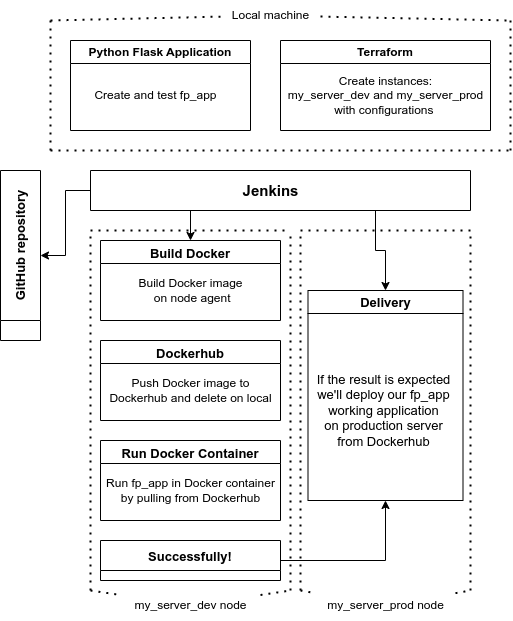

The diagram above was exported from draw.io. Its source (the exported page's mxGraphModel, read from the mxfile embedded in the PNG):
<mxGraphModel dx="1114" dy="556" grid="1" gridSize="10" guides="1" tooltips="1" connect="1" arrows="1" fold="1" page="1" pageScale="1" pageWidth="827" pageHeight="1169" math="0" shadow="0">
  <root>
    <mxCell id="0" />
    <mxCell id="1" parent="0" />
    <mxCell id="bjffw5ActSA2WfHaloX--1" value="Python Flask Application" style="swimlane;whiteSpace=wrap;html=1;" vertex="1" parent="1">
      <mxGeometry x="170" y="90" width="180" height="90" as="geometry" />
    </mxCell>
    <mxCell id="bjffw5ActSA2WfHaloX--2" value="Create and test fp_app" style="text;html=1;align=center;verticalAlign=middle;resizable=0;points=[];autosize=1;strokeColor=none;fillColor=none;" vertex="1" parent="bjffw5ActSA2WfHaloX--1">
      <mxGeometry x="10" y="40" width="150" height="30" as="geometry" />
    </mxCell>
    <mxCell id="bjffw5ActSA2WfHaloX--3" value="Terraform" style="swimlane;whiteSpace=wrap;html=1;" vertex="1" parent="1">
      <mxGeometry x="380" y="90" width="210" height="90" as="geometry" />
    </mxCell>
    <mxCell id="bjffw5ActSA2WfHaloX--5" value="Сreate instances: &lt;br&gt;my_server_dev and my_server_prod &lt;br&gt;with configurations&amp;nbsp;" style="text;html=1;align=center;verticalAlign=middle;resizable=0;points=[];autosize=1;strokeColor=none;fillColor=none;" vertex="1" parent="bjffw5ActSA2WfHaloX--3">
      <mxGeometry x="-5" y="25" width="220" height="60" as="geometry" />
    </mxCell>
    <mxCell id="bjffw5ActSA2WfHaloX--9" value="" style="endArrow=none;dashed=1;html=1;dashPattern=1 3;strokeWidth=2;rounded=0;startArrow=none;" edge="1" parent="1" source="bjffw5ActSA2WfHaloX--13">
      <mxGeometry width="50" height="50" relative="1" as="geometry">
        <mxPoint x="140" y="70" as="sourcePoint" />
        <mxPoint x="610" y="70" as="targetPoint" />
      </mxGeometry>
    </mxCell>
    <mxCell id="bjffw5ActSA2WfHaloX--10" value="" style="endArrow=none;dashed=1;html=1;dashPattern=1 3;strokeWidth=2;rounded=0;" edge="1" parent="1">
      <mxGeometry width="50" height="50" relative="1" as="geometry">
        <mxPoint x="150" y="200" as="sourcePoint" />
        <mxPoint x="150" y="70" as="targetPoint" />
      </mxGeometry>
    </mxCell>
    <mxCell id="bjffw5ActSA2WfHaloX--11" value="" style="endArrow=none;dashed=1;html=1;dashPattern=1 3;strokeWidth=2;rounded=0;" edge="1" parent="1">
      <mxGeometry width="50" height="50" relative="1" as="geometry">
        <mxPoint x="150" y="200" as="sourcePoint" />
        <mxPoint x="610" y="200" as="targetPoint" />
      </mxGeometry>
    </mxCell>
    <mxCell id="bjffw5ActSA2WfHaloX--12" value="" style="endArrow=none;dashed=1;html=1;dashPattern=1 3;strokeWidth=2;rounded=0;" edge="1" parent="1">
      <mxGeometry width="50" height="50" relative="1" as="geometry">
        <mxPoint x="610" y="200" as="sourcePoint" />
        <mxPoint x="610" y="70" as="targetPoint" />
        <Array as="points">
          <mxPoint x="610" y="140" />
        </Array>
      </mxGeometry>
    </mxCell>
    <mxCell id="bjffw5ActSA2WfHaloX--24" style="edgeStyle=orthogonalEdgeStyle;rounded=0;orthogonalLoop=1;jettySize=auto;html=1;exitX=0;exitY=0.5;exitDx=0;exitDy=0;entryX=0.5;entryY=0;entryDx=0;entryDy=0;fontSize=13;" edge="1" parent="1" source="bjffw5ActSA2WfHaloX--14" target="bjffw5ActSA2WfHaloX--19">
      <mxGeometry relative="1" as="geometry" />
    </mxCell>
    <mxCell id="bjffw5ActSA2WfHaloX--25" style="edgeStyle=orthogonalEdgeStyle;rounded=0;orthogonalLoop=1;jettySize=auto;html=1;exitX=0.25;exitY=1;exitDx=0;exitDy=0;entryX=0.5;entryY=0;entryDx=0;entryDy=0;fontSize=13;" edge="1" parent="1" source="bjffw5ActSA2WfHaloX--14" target="bjffw5ActSA2WfHaloX--16">
      <mxGeometry relative="1" as="geometry" />
    </mxCell>
    <mxCell id="bjffw5ActSA2WfHaloX--35" style="edgeStyle=orthogonalEdgeStyle;rounded=0;orthogonalLoop=1;jettySize=auto;html=1;exitX=0.75;exitY=1;exitDx=0;exitDy=0;fontSize=13;" edge="1" parent="1" source="bjffw5ActSA2WfHaloX--14" target="bjffw5ActSA2WfHaloX--33">
      <mxGeometry relative="1" as="geometry" />
    </mxCell>
    <mxCell id="bjffw5ActSA2WfHaloX--14" value="" style="swimlane;startSize=0;" vertex="1" parent="1">
      <mxGeometry x="190" y="220" width="380" height="40" as="geometry" />
    </mxCell>
    <mxCell id="bjffw5ActSA2WfHaloX--15" value="&lt;b&gt;&lt;font style=&quot;font-size: 15px;&quot;&gt;Jenkins&lt;/font&gt;&lt;/b&gt;" style="text;html=1;align=center;verticalAlign=middle;resizable=0;points=[];autosize=1;strokeColor=none;fillColor=none;" vertex="1" parent="bjffw5ActSA2WfHaloX--14">
      <mxGeometry x="140" y="5" width="80" height="30" as="geometry" />
    </mxCell>
    <mxCell id="bjffw5ActSA2WfHaloX--16" value="&lt;font style=&quot;font-size: 13px;&quot;&gt;Build Docker&lt;/font&gt;" style="swimlane;whiteSpace=wrap;html=1;fontSize=15;" vertex="1" parent="1">
      <mxGeometry x="200" y="290" width="180" height="80" as="geometry" />
    </mxCell>
    <mxCell id="bjffw5ActSA2WfHaloX--17" value="Build Docker image&lt;br style=&quot;font-size: 12px;&quot;&gt;&amp;nbsp;on node agent" style="text;html=1;align=center;verticalAlign=middle;resizable=0;points=[];autosize=1;strokeColor=none;fillColor=none;fontSize=12;" vertex="1" parent="bjffw5ActSA2WfHaloX--16">
      <mxGeometry x="25" y="30" width="130" height="40" as="geometry" />
    </mxCell>
    <mxCell id="bjffw5ActSA2WfHaloX--19" value="GitHub repository" style="swimlane;horizontal=0;whiteSpace=wrap;html=1;fontSize=13;direction=south;startSize=150;" vertex="1" parent="1">
      <mxGeometry x="100" y="220" width="40" height="170" as="geometry" />
    </mxCell>
    <mxCell id="bjffw5ActSA2WfHaloX--26" value="&lt;span style=&quot;font-size: 13px;&quot;&gt;Dockerhub&lt;/span&gt;" style="swimlane;whiteSpace=wrap;html=1;fontSize=15;" vertex="1" parent="1">
      <mxGeometry x="200" y="390" width="180" height="80" as="geometry" />
    </mxCell>
    <mxCell id="bjffw5ActSA2WfHaloX--27" value="Push Docker image to&lt;br style=&quot;font-size: 12px;&quot;&gt;Dockerhub and delete on local" style="text;html=1;align=center;verticalAlign=middle;resizable=0;points=[];autosize=1;strokeColor=none;fillColor=none;fontSize=12;" vertex="1" parent="bjffw5ActSA2WfHaloX--26">
      <mxGeometry x="-5" y="30" width="190" height="40" as="geometry" />
    </mxCell>
    <mxCell id="bjffw5ActSA2WfHaloX--28" value="&lt;span style=&quot;font-size: 13px;&quot;&gt;Run Docker Container&lt;/span&gt;" style="swimlane;whiteSpace=wrap;html=1;fontSize=15;" vertex="1" parent="1">
      <mxGeometry x="200" y="490" width="180" height="80" as="geometry" />
    </mxCell>
    <mxCell id="bjffw5ActSA2WfHaloX--29" value="Run fp_app in Docker container&lt;br&gt;by pulling from Dockerhub" style="text;html=1;align=center;verticalAlign=middle;resizable=0;points=[];autosize=1;strokeColor=none;fillColor=none;fontSize=12;" vertex="1" parent="bjffw5ActSA2WfHaloX--28">
      <mxGeometry x="-5" y="30" width="190" height="40" as="geometry" />
    </mxCell>
    <mxCell id="bjffw5ActSA2WfHaloX--36" style="edgeStyle=orthogonalEdgeStyle;rounded=0;orthogonalLoop=1;jettySize=auto;html=1;exitX=1;exitY=0.5;exitDx=0;exitDy=0;entryX=0.5;entryY=1;entryDx=0;entryDy=0;fontSize=13;" edge="1" parent="1" source="bjffw5ActSA2WfHaloX--31" target="bjffw5ActSA2WfHaloX--33">
      <mxGeometry relative="1" as="geometry" />
    </mxCell>
    <mxCell id="bjffw5ActSA2WfHaloX--31" value="&lt;font style=&quot;font-size: 13px;&quot;&gt;Successfully!&lt;/font&gt;" style="swimlane;whiteSpace=wrap;html=1;fontSize=15;startSize=30;" vertex="1" parent="1">
      <mxGeometry x="200" y="590" width="180" height="40" as="geometry" />
    </mxCell>
    <mxCell id="bjffw5ActSA2WfHaloX--33" value="Delivery" style="swimlane;whiteSpace=wrap;html=1;fontSize=13;" vertex="1" parent="1">
      <mxGeometry x="407.5" y="340" width="155" height="210" as="geometry" />
    </mxCell>
    <mxCell id="bjffw5ActSA2WfHaloX--34" value="If the result is expected&lt;br&gt;we'll deploy our fp_app &lt;br&gt;working application &lt;br&gt;on production server&lt;br&gt;from Dockerhub" style="text;html=1;align=center;verticalAlign=middle;resizable=0;points=[];autosize=1;strokeColor=none;fillColor=none;fontSize=13;" vertex="1" parent="bjffw5ActSA2WfHaloX--33">
      <mxGeometry x="-5" y="75" width="160" height="90" as="geometry" />
    </mxCell>
    <mxCell id="bjffw5ActSA2WfHaloX--37" value="" style="endArrow=none;dashed=1;html=1;dashPattern=1 3;strokeWidth=2;rounded=0;" edge="1" parent="1">
      <mxGeometry width="50" height="50" relative="1" as="geometry">
        <mxPoint x="190" y="640" as="sourcePoint" />
        <mxPoint x="190" y="280" as="targetPoint" />
      </mxGeometry>
    </mxCell>
    <mxCell id="bjffw5ActSA2WfHaloX--38" value="" style="endArrow=none;dashed=1;html=1;dashPattern=1 3;strokeWidth=2;rounded=0;" edge="1" parent="1">
      <mxGeometry width="50" height="50" relative="1" as="geometry">
        <mxPoint x="390" y="640" as="sourcePoint" />
        <mxPoint x="390" y="280" as="targetPoint" />
      </mxGeometry>
    </mxCell>
    <mxCell id="bjffw5ActSA2WfHaloX--39" value="" style="endArrow=none;dashed=1;html=1;dashPattern=1 3;strokeWidth=2;rounded=0;" edge="1" parent="1">
      <mxGeometry width="50" height="50" relative="1" as="geometry">
        <mxPoint x="400" y="640" as="sourcePoint" />
        <mxPoint x="400" y="280" as="targetPoint" />
      </mxGeometry>
    </mxCell>
    <mxCell id="bjffw5ActSA2WfHaloX--40" value="" style="endArrow=none;dashed=1;html=1;dashPattern=1 3;strokeWidth=2;rounded=0;" edge="1" parent="1">
      <mxGeometry width="50" height="50" relative="1" as="geometry">
        <mxPoint x="570" y="640" as="sourcePoint" />
        <mxPoint x="570" y="280" as="targetPoint" />
      </mxGeometry>
    </mxCell>
    <mxCell id="bjffw5ActSA2WfHaloX--41" value="" style="endArrow=none;dashed=1;html=1;dashPattern=1 3;strokeWidth=2;rounded=0;startArrow=none;" edge="1" parent="1" source="bjffw5ActSA2WfHaloX--46">
      <mxGeometry width="50" height="50" relative="1" as="geometry">
        <mxPoint x="190" y="640" as="sourcePoint" />
        <mxPoint x="390" y="640" as="targetPoint" />
      </mxGeometry>
    </mxCell>
    <mxCell id="bjffw5ActSA2WfHaloX--42" value="" style="endArrow=none;dashed=1;html=1;dashPattern=1 3;strokeWidth=2;rounded=0;" edge="1" parent="1">
      <mxGeometry width="50" height="50" relative="1" as="geometry">
        <mxPoint x="190" y="280" as="sourcePoint" />
        <mxPoint x="390" y="280" as="targetPoint" />
      </mxGeometry>
    </mxCell>
    <mxCell id="bjffw5ActSA2WfHaloX--43" value="" style="endArrow=none;dashed=1;html=1;dashPattern=1 3;strokeWidth=2;rounded=0;" edge="1" parent="1">
      <mxGeometry width="50" height="50" relative="1" as="geometry">
        <mxPoint x="400" y="280" as="sourcePoint" />
        <mxPoint x="570" y="280" as="targetPoint" />
      </mxGeometry>
    </mxCell>
    <mxCell id="bjffw5ActSA2WfHaloX--44" value="" style="endArrow=none;dashed=1;html=1;dashPattern=1 3;strokeWidth=2;rounded=0;startArrow=none;" edge="1" parent="1" source="bjffw5ActSA2WfHaloX--48">
      <mxGeometry width="50" height="50" relative="1" as="geometry">
        <mxPoint x="400" y="640" as="sourcePoint" />
        <mxPoint x="570" y="640" as="targetPoint" />
      </mxGeometry>
    </mxCell>
    <mxCell id="bjffw5ActSA2WfHaloX--47" value="" style="endArrow=none;dashed=1;html=1;dashPattern=1 3;strokeWidth=2;rounded=0;" edge="1" parent="1" target="bjffw5ActSA2WfHaloX--46">
      <mxGeometry width="50" height="50" relative="1" as="geometry">
        <mxPoint x="190" y="640" as="sourcePoint" />
        <mxPoint x="390" y="640" as="targetPoint" />
      </mxGeometry>
    </mxCell>
    <mxCell id="bjffw5ActSA2WfHaloX--46" value="my_server_dev node" style="text;html=1;align=center;verticalAlign=middle;resizable=0;points=[];autosize=1;strokeColor=none;fillColor=none;fontSize=12;" vertex="1" parent="1">
      <mxGeometry x="220" y="640" width="140" height="30" as="geometry" />
    </mxCell>
    <mxCell id="bjffw5ActSA2WfHaloX--49" value="" style="endArrow=none;dashed=1;html=1;dashPattern=1 3;strokeWidth=2;rounded=0;" edge="1" parent="1" target="bjffw5ActSA2WfHaloX--48">
      <mxGeometry width="50" height="50" relative="1" as="geometry">
        <mxPoint x="400" y="640" as="sourcePoint" />
        <mxPoint x="570" y="640" as="targetPoint" />
      </mxGeometry>
    </mxCell>
    <mxCell id="bjffw5ActSA2WfHaloX--48" value="my_server_prod node" style="text;html=1;align=center;verticalAlign=middle;resizable=0;points=[];autosize=1;strokeColor=none;fillColor=none;fontSize=12;" vertex="1" parent="1">
      <mxGeometry x="415" y="640" width="140" height="30" as="geometry" />
    </mxCell>
    <mxCell id="bjffw5ActSA2WfHaloX--50" value="" style="endArrow=none;dashed=1;html=1;dashPattern=1 3;strokeWidth=2;rounded=0;" edge="1" parent="1" target="bjffw5ActSA2WfHaloX--13">
      <mxGeometry width="50" height="50" relative="1" as="geometry">
        <mxPoint x="150" y="70" as="sourcePoint" />
        <mxPoint x="620" y="70" as="targetPoint" />
      </mxGeometry>
    </mxCell>
    <mxCell id="bjffw5ActSA2WfHaloX--13" value="Local machine" style="text;html=1;align=center;verticalAlign=middle;resizable=0;points=[];autosize=1;strokeColor=none;fillColor=none;" vertex="1" parent="1">
      <mxGeometry x="320" y="50" width="100" height="30" as="geometry" />
    </mxCell>
  </root>
</mxGraphModel>